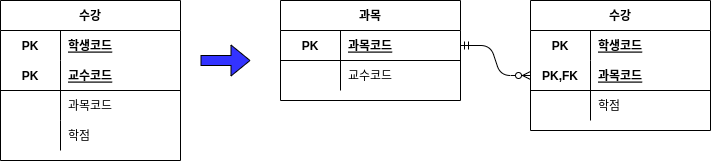

The diagram above was exported from draw.io. Its source (the exported page's mxGraphModel, read from the mxfile embedded in the PNG):
<mxGraphModel dx="714" dy="715" grid="1" gridSize="10" guides="1" tooltips="1" connect="1" arrows="1" fold="1" page="1" pageScale="1" pageWidth="827" pageHeight="1169" math="0" shadow="0">
  <root>
    <mxCell id="0" />
    <mxCell id="1" parent="0" />
    <mxCell id="2" value="수강" style="shape=table;startSize=30;container=1;collapsible=1;childLayout=tableLayout;fixedRows=1;rowLines=0;fontStyle=1;align=center;resizeLast=1;" parent="1" vertex="1">
      <mxGeometry x="80" y="70" width="180" height="160" as="geometry" />
    </mxCell>
    <mxCell id="3" value="" style="shape=partialRectangle;collapsible=0;dropTarget=0;pointerEvents=0;fillColor=none;top=0;left=0;bottom=0;right=0;points=[[0,0.5],[1,0.5]];portConstraint=eastwest;" parent="2" vertex="1">
      <mxGeometry y="30" width="180" height="30" as="geometry" />
    </mxCell>
    <mxCell id="4" value="PK" style="shape=partialRectangle;connectable=0;fillColor=none;top=0;left=0;bottom=0;right=0;fontStyle=1;overflow=hidden;" parent="3" vertex="1">
      <mxGeometry width="60" height="30" as="geometry" />
    </mxCell>
    <mxCell id="5" value="학생코드" style="shape=partialRectangle;connectable=0;fillColor=none;top=0;left=0;bottom=0;right=0;align=left;spacingLeft=6;fontStyle=5;overflow=hidden;" parent="3" vertex="1">
      <mxGeometry x="60" width="120" height="30" as="geometry" />
    </mxCell>
    <mxCell id="6" value="" style="shape=partialRectangle;collapsible=0;dropTarget=0;pointerEvents=0;fillColor=none;top=0;left=0;bottom=1;right=0;points=[[0,0.5],[1,0.5]];portConstraint=eastwest;" parent="2" vertex="1">
      <mxGeometry y="60" width="180" height="30" as="geometry" />
    </mxCell>
    <mxCell id="7" value="PK" style="shape=partialRectangle;connectable=0;fillColor=none;top=0;left=0;bottom=0;right=0;fontStyle=1;overflow=hidden;" parent="6" vertex="1">
      <mxGeometry width="60" height="30" as="geometry" />
    </mxCell>
    <mxCell id="8" value="교수코드" style="shape=partialRectangle;connectable=0;fillColor=none;top=0;left=0;bottom=0;right=0;align=left;spacingLeft=6;fontStyle=5;overflow=hidden;" parent="6" vertex="1">
      <mxGeometry x="60" width="120" height="30" as="geometry" />
    </mxCell>
    <mxCell id="9" value="" style="shape=partialRectangle;collapsible=0;dropTarget=0;pointerEvents=0;fillColor=none;top=0;left=0;bottom=0;right=0;points=[[0,0.5],[1,0.5]];portConstraint=eastwest;" parent="2" vertex="1">
      <mxGeometry y="90" width="180" height="30" as="geometry" />
    </mxCell>
    <mxCell id="10" value="" style="shape=partialRectangle;connectable=0;fillColor=none;top=0;left=0;bottom=0;right=0;editable=1;overflow=hidden;" parent="9" vertex="1">
      <mxGeometry width="60" height="30" as="geometry" />
    </mxCell>
    <mxCell id="11" value="과목코드" style="shape=partialRectangle;connectable=0;fillColor=none;top=0;left=0;bottom=0;right=0;align=left;spacingLeft=6;overflow=hidden;" parent="9" vertex="1">
      <mxGeometry x="60" width="120" height="30" as="geometry" />
    </mxCell>
    <mxCell id="12" value="" style="shape=partialRectangle;collapsible=0;dropTarget=0;pointerEvents=0;fillColor=none;top=0;left=0;bottom=0;right=0;points=[[0,0.5],[1,0.5]];portConstraint=eastwest;" parent="2" vertex="1">
      <mxGeometry y="120" width="180" height="30" as="geometry" />
    </mxCell>
    <mxCell id="13" value="" style="shape=partialRectangle;connectable=0;fillColor=none;top=0;left=0;bottom=0;right=0;editable=1;overflow=hidden;" parent="12" vertex="1">
      <mxGeometry width="60" height="30" as="geometry" />
    </mxCell>
    <mxCell id="14" value="학점" style="shape=partialRectangle;connectable=0;fillColor=none;top=0;left=0;bottom=0;right=0;align=left;spacingLeft=6;overflow=hidden;" parent="12" vertex="1">
      <mxGeometry x="60" width="120" height="30" as="geometry" />
    </mxCell>
    <mxCell id="15" value="과목" style="shape=table;startSize=30;container=1;collapsible=1;childLayout=tableLayout;fixedRows=1;rowLines=0;fontStyle=1;align=center;resizeLast=1;" parent="1" vertex="1">
      <mxGeometry x="360" y="70" width="180" height="100" as="geometry" />
    </mxCell>
    <mxCell id="19" value="" style="shape=partialRectangle;collapsible=0;dropTarget=0;pointerEvents=0;fillColor=none;top=0;left=0;bottom=1;right=0;points=[[0,0.5],[1,0.5]];portConstraint=eastwest;" parent="15" vertex="1">
      <mxGeometry y="30" width="180" height="30" as="geometry" />
    </mxCell>
    <mxCell id="20" value="PK" style="shape=partialRectangle;connectable=0;fillColor=none;top=0;left=0;bottom=0;right=0;fontStyle=1;overflow=hidden;" parent="19" vertex="1">
      <mxGeometry width="60" height="30" as="geometry" />
    </mxCell>
    <mxCell id="21" value="과목코드" style="shape=partialRectangle;connectable=0;fillColor=none;top=0;left=0;bottom=0;right=0;align=left;spacingLeft=6;fontStyle=5;overflow=hidden;" parent="19" vertex="1">
      <mxGeometry x="60" width="120" height="30" as="geometry" />
    </mxCell>
    <mxCell id="22" value="" style="shape=partialRectangle;collapsible=0;dropTarget=0;pointerEvents=0;fillColor=none;top=0;left=0;bottom=0;right=0;points=[[0,0.5],[1,0.5]];portConstraint=eastwest;" parent="15" vertex="1">
      <mxGeometry y="60" width="180" height="30" as="geometry" />
    </mxCell>
    <mxCell id="23" value="" style="shape=partialRectangle;connectable=0;fillColor=none;top=0;left=0;bottom=0;right=0;editable=1;overflow=hidden;" parent="22" vertex="1">
      <mxGeometry width="60" height="30" as="geometry" />
    </mxCell>
    <mxCell id="24" value="교수코드" style="shape=partialRectangle;connectable=0;fillColor=none;top=0;left=0;bottom=0;right=0;align=left;spacingLeft=6;overflow=hidden;" parent="22" vertex="1">
      <mxGeometry x="60" width="120" height="30" as="geometry" />
    </mxCell>
    <mxCell id="28" value="수강" style="shape=table;startSize=30;container=1;collapsible=1;childLayout=tableLayout;fixedRows=1;rowLines=0;fontStyle=1;align=center;resizeLast=1;" parent="1" vertex="1">
      <mxGeometry x="610" y="70" width="180" height="130" as="geometry" />
    </mxCell>
    <mxCell id="29" value="" style="shape=partialRectangle;collapsible=0;dropTarget=0;pointerEvents=0;fillColor=none;top=0;left=0;bottom=0;right=0;points=[[0,0.5],[1,0.5]];portConstraint=eastwest;" parent="28" vertex="1">
      <mxGeometry y="30" width="180" height="30" as="geometry" />
    </mxCell>
    <mxCell id="30" value="PK" style="shape=partialRectangle;connectable=0;fillColor=none;top=0;left=0;bottom=0;right=0;fontStyle=1;overflow=hidden;" parent="29" vertex="1">
      <mxGeometry width="60" height="30" as="geometry" />
    </mxCell>
    <mxCell id="31" value="학생코드" style="shape=partialRectangle;connectable=0;fillColor=none;top=0;left=0;bottom=0;right=0;align=left;spacingLeft=6;fontStyle=5;overflow=hidden;" parent="29" vertex="1">
      <mxGeometry x="60" width="120" height="30" as="geometry" />
    </mxCell>
    <mxCell id="32" value="" style="shape=partialRectangle;collapsible=0;dropTarget=0;pointerEvents=0;fillColor=none;top=0;left=0;bottom=1;right=0;points=[[0,0.5],[1,0.5]];portConstraint=eastwest;" parent="28" vertex="1">
      <mxGeometry y="60" width="180" height="30" as="geometry" />
    </mxCell>
    <mxCell id="33" value="PK,FK" style="shape=partialRectangle;connectable=0;fillColor=none;top=0;left=0;bottom=0;right=0;fontStyle=1;overflow=hidden;" parent="32" vertex="1">
      <mxGeometry width="60" height="30" as="geometry" />
    </mxCell>
    <mxCell id="34" value="과목코드" style="shape=partialRectangle;connectable=0;fillColor=none;top=0;left=0;bottom=0;right=0;align=left;spacingLeft=6;fontStyle=5;overflow=hidden;" parent="32" vertex="1">
      <mxGeometry x="60" width="120" height="30" as="geometry" />
    </mxCell>
    <mxCell id="38" value="" style="shape=partialRectangle;collapsible=0;dropTarget=0;pointerEvents=0;fillColor=none;top=0;left=0;bottom=0;right=0;points=[[0,0.5],[1,0.5]];portConstraint=eastwest;" parent="28" vertex="1">
      <mxGeometry y="90" width="180" height="30" as="geometry" />
    </mxCell>
    <mxCell id="39" value="" style="shape=partialRectangle;connectable=0;fillColor=none;top=0;left=0;bottom=0;right=0;editable=1;overflow=hidden;" parent="38" vertex="1">
      <mxGeometry width="60" height="30" as="geometry" />
    </mxCell>
    <mxCell id="40" value="학점" style="shape=partialRectangle;connectable=0;fillColor=none;top=0;left=0;bottom=0;right=0;align=left;spacingLeft=6;overflow=hidden;" parent="38" vertex="1">
      <mxGeometry x="60" width="120" height="30" as="geometry" />
    </mxCell>
    <mxCell id="41" value="" style="edgeStyle=entityRelationEdgeStyle;fontSize=12;html=1;endArrow=ERzeroToMany;startArrow=ERmandOne;exitX=1;exitY=0.5;exitDx=0;exitDy=0;entryX=0;entryY=0.5;entryDx=0;entryDy=0;" parent="1" source="19" target="32" edge="1">
      <mxGeometry width="100" height="100" relative="1" as="geometry">
        <mxPoint x="540" y="390" as="sourcePoint" />
        <mxPoint x="640" y="290" as="targetPoint" />
      </mxGeometry>
    </mxCell>
    <mxCell id="42" value="" style="shape=flexArrow;endArrow=classic;html=1;fillColor=#3333FF;" parent="1" edge="1">
      <mxGeometry width="50" height="50" relative="1" as="geometry">
        <mxPoint x="280" y="130" as="sourcePoint" />
        <mxPoint x="330" y="130" as="targetPoint" />
      </mxGeometry>
    </mxCell>
  </root>
</mxGraphModel>